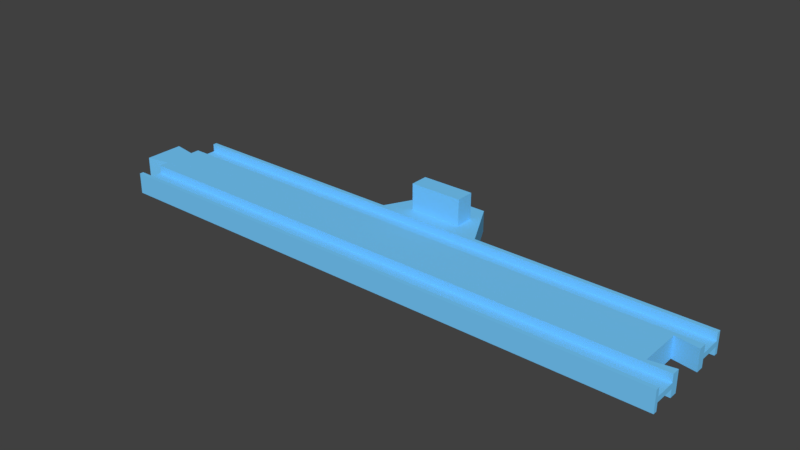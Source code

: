 # Source: stop_plus.blend  (saved by Blender 3.5.10; exported with 4.5.12 LTS)
import bpy
from mathutils import Matrix  # noqa: F401  (used for matrix-valued properties, if any)

bpy.ops.wm.read_factory_settings(use_empty=True)
scene = bpy.context.scene
scene.name = 'Scene'

# ---- collections
col_collection_1 = bpy.data.collections.new('Collection 1'); scene.collection.children.link(col_collection_1)

# ---- materials (node trees are filled in below, after node groups)
mat_material_003 = bpy.data.materials.new('Material.003')
mat_material_003.alpha_threshold = 0.0
mat_material_003.use_transparent_shadow = False
mat_material_003.diffuse_color = (0.1845, 0.6038, 1.0, 1.0)
mat_material_003.roughness = 0.5
mat_material_003.specular_intensity = 0.0

# ---- material node trees

# ---- world
world_world = bpy.data.worlds.new('World'); scene.world = world_world
world_world.color = (0.05088, 0.05088, 0.05088)
world_world.use_sun_shadow = False
world_world.sun_shadow_jitter_overblur = 0.0
world_world.cycles.sampling_method = 'MANUAL'

# ---- meshes
me_cube_004 = bpy.data.meshes.new('Cube.004')
me_cube_004.from_pydata([(2.007, -1.0, -1.0), (2.007, -0.9211, -1.0), (2.007, -0.5, -1.0), (0.08605, -0.4211, -1.0), (2.007, -0.3158, -1.0), (2.007, -0.9211, -0.25), (2.007, -0.5, -0.25), (0.002326, -1.0, -1.0), (0.002326, -0.9211, -1.0), (0.002326, -0.5, -1.0), (0.002326, -0.3421, -1.0), (0.002326, -0.5, -0.25), (0.002326, -0.9211, -0.25), (2.091, -0.3947, -1.0), (1.005, -2.0, -1.0), (1.191, -1.0, -1.0), (0.8186, -1.0, -1.0), (0.9116, -2.0, -1.0), (1.098, -2.0, -1.0), (2.007, 1.0, -1.0), (0.08605, 0.0, -1.0), (2.007, 0.9211, -1.0), (2.007, 0.5, -1.0), (0.08605, 0.4211, -1.0), (2.007, 0.3158, -1.0), (2.007, 0.9211, -0.25), (2.007, 0.5, -0.25), (0.002326, 1.0, -1.0), (0.002326, 0.9211, -1.0), (0.002326, 0.5, -1.0), (0.002326, 0.3421, -1.0), (0.002326, 0.5, -0.25), (0.002326, 0.9211, -0.25), (2.091, 0.3947, -1.0), (2.091, 0.0, -1.0), (1.005, 1.0, -1.0), (1.191, 1.0, -1.0), (0.8186, 1.0, -1.0), (0.9116, 1.0, -1.0), (1.098, 1.0, -1.0), (2.007, -1.0, 1.0), (2.007, -0.9211, 1.0), (2.007, -0.5, 1.0), (0.08605, -0.4211, 1.0), (2.007, -0.3158, 1.0), (2.007, -0.9211, 0.25), (2.007, -0.5, 0.25), (0.002326, -1.0, 1.0), (0.002326, -0.9211, 1.0), (0.002326, -0.5, 1.0), (0.002326, -0.3421, 1.0), (0.002326, -0.5, 0.25), (0.002326, -0.9211, 0.25), (2.091, -0.3947, 1.0), (2.007, -1.0, 0.0), (0.08605, -0.4211, 0.0), (0.002326, -0.3421, 0.0), (0.002326, -1.0, 0.0), (2.007, -0.3158, 0.0), (2.091, -0.3947, 0.0), (1.005, -2.0, 1.0), (1.005, -2.0, 0.0), (1.191, -1.0, 1.0), (1.191, -1.0, 0.0), (0.8186, -1.0, 1.0), (0.8186, -1.0, 0.0), (0.9116, -2.0, 1.0), (0.9116, -2.0, 0.0), (1.098, -2.0, 1.0), (1.098, -2.0, 0.0), (2.007, 1.0, 1.0), (0.08605, 0.0, 1.0), (2.007, 0.9211, 1.0), (2.007, 0.5, 1.0), (0.08605, 0.4211, 1.0), (2.007, 0.3158, 1.0), (2.007, 0.9211, 0.25), (2.007, 0.5, 0.25), (0.002326, 1.0, 1.0), (0.002326, 0.9211, 1.0), (0.002326, 0.5, 1.0), (0.002326, 0.3421, 1.0), (0.002326, 0.5, 0.25), (0.002326, 0.9211, 0.25), (2.091, 0.3947, 1.0), (2.091, 0.0, 1.0), (2.007, 1.0, 0.0), (0.08605, 0.0, 0.0), (0.08605, 0.4211, 0.0), (0.002326, 0.3421, 0.0), (0.002326, 1.0, 0.0), (2.007, 0.3158, 0.0), (2.091, 0.0, 0.0), (2.091, 0.3947, 0.0), (1.005, 1.0, 1.0), (1.005, 1.0, 0.0), (1.191, 1.0, 1.0), (1.191, 1.0, 0.0), (0.8186, 1.0, 1.0), (0.8186, 1.0, 0.0), (0.9116, 1.0, 1.0), (0.9116, 1.0, 0.0), (1.098, 1.0, 1.0), (1.098, 1.0, 0.0), (0.9116, -1.211, 1.0), (0.9116, -1.579, 1.0), (1.098, -1.579, 1.0), (1.098, -1.211, 1.0), (0.9116, -1.211, 3.5), (0.9116, -1.579, 3.5), (1.098, -1.579, 3.5), (1.098, -1.211, 3.5)], [], [(5, 12, 11, 6), (54, 63, 15, 0), (6, 11, 9, 2), (0, 15, 18, 14, 17, 16, 7, 8, 1), (1, 8, 12, 5), (55, 3, 10, 56), (20, 34, 13, 4, 2, 9, 10, 3), (58, 4, 13, 59), (0, 1, 5, 6, 2, 4, 58, 54), (3, 55, 87, 20), (34, 92, 59, 13), (8, 7, 57, 56, 10, 9, 11, 12), (14, 61, 67, 17), (15, 63, 69, 18), (16, 65, 57, 7), (17, 67, 65, 16), (18, 69, 61, 14), (25, 26, 31, 32), (86, 19, 36, 97), (26, 22, 29, 31), (19, 21, 28, 27, 37, 38, 35, 39, 36), (21, 25, 32, 28), (88, 89, 30, 23), (20, 23, 30, 29, 22, 24, 33, 34), (91, 93, 33, 24), (19, 86, 91, 24, 22, 26, 25, 21), (23, 20, 87, 88), (34, 33, 93, 92), (28, 32, 31, 29, 30, 89, 90, 27), (35, 38, 101, 95), (36, 39, 103, 97), (37, 27, 90, 99), (38, 37, 99, 101), (39, 35, 95, 103), (45, 46, 51, 52), (54, 40, 62, 63), (46, 42, 49, 51), (40, 41, 48, 47, 64, 104, 107, 106, 62), (41, 45, 52, 48), (55, 56, 50, 43), (71, 43, 50, 49, 42, 44, 53, 85), (58, 59, 53, 44), (40, 54, 58, 44, 42, 46, 45, 41), (43, 71, 87, 55), (85, 53, 59, 92), (48, 52, 51, 49, 50, 56, 57, 47), (60, 66, 67, 61), (62, 68, 69, 63), (64, 47, 57, 65), (66, 64, 65, 67), (68, 60, 61, 69), (76, 83, 82, 77), (86, 97, 96, 70), (77, 82, 80, 73), (70, 96, 102, 94, 100, 98, 78, 79, 72), (72, 79, 83, 76), (88, 74, 81, 89), (71, 85, 84, 75, 73, 80, 81, 74), (91, 75, 84, 93), (70, 72, 76, 77, 73, 75, 91, 86), (74, 88, 87, 71), (85, 92, 93, 84), (79, 78, 90, 89, 81, 80, 82, 83), (94, 95, 101, 100), (96, 97, 103, 102), (98, 99, 90, 78), (100, 101, 99, 98), (102, 103, 95, 94), (62, 106, 105, 104, 64, 66, 60, 68), (106, 107, 111, 110), (108, 109, 110, 111), (104, 105, 109, 108), (107, 104, 108, 111), (105, 106, 110, 109)])
me_cube_004.materials.append(mat_material_003)
me_cube_004.use_remesh_preserve_volume = False
me_cube_004.use_remesh_preserve_attributes = False
me_cube_004.use_mirror_vertex_groups = False
me_cube_004.update()

# ---- objects
ob_stop_plus = bpy.data.objects.new('stop_plus', me_cube_004)

# ---- transforms, parenting, visibility, modifiers, constraints
ob_stop_plus.location = (216.0, 5.96e-08, 0.0)
ob_stop_plus.rotation_euler = (3.142, 3.142, 0.0)
ob_stop_plus.scale = (107.5, 19.0, 4.0)
ob_stop_plus.lock_rotation = (True, True, False)
ob_stop_plus.lock_scale = (True, True, True)
ob_stop_plus.lineart.crease_threshold = 0.0

# ---- collection membership
col_collection_1.objects.link(ob_stop_plus)

# ---- scene / render settings (as saved in the file)
scene.frame_start = 1; scene.frame_end = 250; scene.frame_set(3)
scene.render.engine = 'BLENDER_EEVEE_NEXT'
scene.render.resolution_percentage = 50
scene.render.dither_intensity = 0.0
scene.cycles.use_denoising = False
scene.cycles.samples = 128
scene.cycles.sampling_pattern = 'TABULATED_SOBOL'
scene.cycles.light_sampling_threshold = 0.0
scene.cycles.use_adaptive_sampling = False
scene.cycles.use_light_tree = False
scene.cycles.blur_glossy = 0.0
scene.cycles.sample_clamp_indirect = 0.0
scene.view_settings.view_transform = 'Standard'
scene.unit_settings.scale_length = 0.001
bpy.context.view_layer.update()

# ---- added for rendering (the .blend has no active camera and no usable light): camera, sun
cam_auto = bpy.data.cameras.new('AutoCamera')
cam_auto.lens = 50.0
cam_auto.sensor_width = 36.0
cam_auto.clip_end = 3772.35
ob_auto_camera = bpy.data.objects.new('AutoCamera', cam_auto)
scene.collection.objects.link(ob_auto_camera)
ob_auto_camera.location = (318.449, -248.439, 176.96)
ob_auto_camera.rotation_euler = (1.09748, -7.21219e-08, 0.694738)
scene.camera = ob_auto_camera
light_auto_sun = bpy.data.lights.new('AutoSun', 'SUN')
light_auto_sun.energy = 3.0
light_auto_sun.angle = 0.0523599
ob_auto_sun = bpy.data.objects.new('AutoSun', light_auto_sun)
scene.collection.objects.link(ob_auto_sun)
ob_auto_sun.rotation_euler = (0.872665, 0.174533, 0.523599)
bpy.context.view_layer.update()
